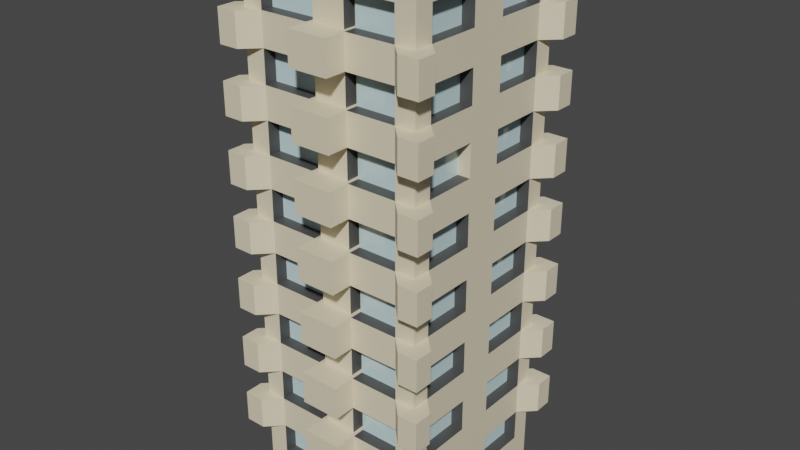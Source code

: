 # Source: edifico4blend.blend  (saved by Blender 3.3.6; exported with 4.5.12 LTS)
import bpy
from mathutils import Matrix  # noqa: F401  (used for matrix-valued properties, if any)

bpy.ops.wm.read_factory_settings(use_empty=True)
scene = bpy.context.scene
scene.name = 'Scene'

# ---- collections
col_collection = bpy.data.collections.new('Collection'); scene.collection.children.link(col_collection)

# ---- materials (node trees are filled in below, after node groups)
mat_edificio = bpy.data.materials.new('edificio')
mat_edificio.alpha_threshold = 0.0
mat_edificio.use_transparent_shadow = False
mat_edificio.roughness = 0.5
mat_edificio.line_color = (0.0, 0.0, 0.0, 1.0)
mat_ventanas = bpy.data.materials.new('ventanas')
mat_ventanas.use_transparent_shadow = False
mat_material = bpy.data.materials.new('Material')
mat_material.use_transparent_shadow = False

# ---- material node trees
mat_edificio.use_nodes = True; mat_edificio.node_tree.nodes.clear()
_N = mat_edificio.node_tree.nodes; _L = mat_edificio.node_tree.links
n0 = _N.new('ShaderNodeOutputMaterial'); n0.name = 'Material Output'; n0.location = (300, 300)
n1 = _N.new('ShaderNodeBsdfPrincipled'); n1.name = 'Principled BSDF'; n1.location = (10, 300)
n1.distribution = 'GGX'
n1.subsurface_method = 'RANDOM_WALK_SKIN'
n1.inputs[0].default_value = (0.8, 0.706, 0.5128, 1.0)
n1.inputs[3].default_value = 1.45
n1.inputs[27].default_value = (0.0, 0.0, 0.0, 1.0)
n1.inputs[28].default_value = 1.0
_L.new(n1.outputs[0], n0.inputs[0])
n0.is_active_output = True
mat_ventanas.use_nodes = True; mat_ventanas.node_tree.nodes.clear()
_N = mat_ventanas.node_tree.nodes; _L = mat_ventanas.node_tree.links
n0 = _N.new('ShaderNodeBsdfPrincipled'); n0.name = 'Principled BSDF'; n0.location = (10, 300)
n0.distribution = 'GGX'
n0.subsurface_method = 'RANDOM_WALK_SKIN'
n0.inputs[0].default_value = (0.5785, 0.7771, 0.8, 1.0)
n0.inputs[2].default_value = 0.0
n0.inputs[3].default_value = 1.45
n0.inputs[13].default_value = 0.7864
n0.inputs[24].default_value = 0.05
n0.inputs[27].default_value = (0.0, 0.0, 0.0, 1.0)
n0.inputs[28].default_value = 1.0
n1 = _N.new('ShaderNodeOutputMaterial'); n1.name = 'Material Output'; n1.location = (300, 300)
_L.new(n0.outputs[0], n1.inputs[0])
n1.is_active_output = True
mat_material.use_nodes = True; mat_material.node_tree.nodes.clear()
_N = mat_material.node_tree.nodes; _L = mat_material.node_tree.links
n0 = _N.new('ShaderNodeBsdfPrincipled'); n0.name = 'Principled BSDF'; n0.location = (10, 300)
n0.distribution = 'GGX'
n0.subsurface_method = 'RANDOM_WALK_SKIN'
n0.inputs[0].default_value = (0.06681, 0.06681, 0.06681, 1.0)
n0.inputs[3].default_value = 1.45
n0.inputs[27].default_value = (0.0, 0.0, 0.0, 1.0)
n0.inputs[28].default_value = 1.0
n1 = _N.new('ShaderNodeOutputMaterial'); n1.name = 'Material Output'; n1.location = (300, 300)
_L.new(n0.outputs[0], n1.inputs[0])
n1.is_active_output = True

# ---- world
world_world = bpy.data.worlds.new('World'); scene.world = world_world
world_world.use_nodes = True; world_world.node_tree.nodes.clear()
_N = world_world.node_tree.nodes; _L = world_world.node_tree.links
n0 = _N.new('ShaderNodeOutputWorld'); n0.name = 'World Output'; n0.location = (300, 300)
n1 = _N.new('ShaderNodeBackground'); n1.name = 'Background'; n1.location = (10, 300)
n1.inputs[0].default_value = (0.05088, 0.05088, 0.05088, 1.0)
_L.new(n1.outputs[0], n0.inputs[0])
n0.is_active_output = True
world_world.color = (0.05088, 0.05088, 0.05088)
world_world.use_sun_shadow = False
world_world.sun_shadow_jitter_overblur = 0.0

# ---- meshes
me_cube = bpy.data.meshes.new('Cube')
me_cube.from_pydata([(1.0, 1.0, 2.0), (1.0, 1.0, 0.0), (0.0, 1.0, 0.0), (0.0, 1.0, 2.0), (1.0, 0.0, 2.0), (1.0, 0.0, 0.0), (0.0, 0.0, 0.0), (0.0, 0.0, 2.0), (0.7768, 1.0, 2.0), (0.7768, 1.0, 0.0), (0.75, 0.0, 2.0), (0.75, 0.0, 0.0), (0.2232, 1.0, 0.0), (0.2377, 0.0, 0.0), (0.2232, 1.0, 2.0), (0.2377, 0.0, 2.0), (1.0, 0.2077, 0.0), (1.0, 0.2077, 2.0), (0.0, 0.2312, 0.0), (0.0, 0.2312, 2.0), (0.7562, 0.2312, 0.0), (0.7562, 0.2312, 2.0), (0.2344, 0.2312, 0.0), (0.2344, 0.2312, 2.0), (1.0, 0.7923, 0.0), (1.0, 0.7923, 2.0), (0.0, 0.7745, 0.0), (0.0, 0.7745, 2.0), (0.7719, 0.7745, 0.0), (0.7719, 0.7745, 2.0), (0.2259, 0.7745, 0.0), (0.2259, 0.7745, 2.0), (1.0, 1.0, 1.882), (1.0, 1.0, 1.765), (1.0, 1.0, 1.647), (1.0, 1.0, 1.529), (1.0, 1.0, 1.412), (1.0, 1.0, 1.294), (1.0, 1.0, 1.176), (1.0, 1.0, 1.059), (1.0, 1.0, 0.9412), (1.0, 1.0, 0.8235), (1.0, 1.0, 0.7059), (1.0, 1.0, 0.5882), (1.0, 1.0, 0.4706), (1.0, 1.0, 0.3529), (1.0, 1.0, 0.2353), (1.0, 1.0, 0.1176), (0.0, 1.0, 1.882), (0.0, 1.0, 1.765), (0.0, 1.0, 1.647), (0.0, 1.0, 1.529), (0.0, 1.0, 1.412), (0.0, 1.0, 1.294), (0.0, 1.0, 1.176), (0.0, 1.0, 1.059), (0.0, 1.0, 0.9412), (0.0, 1.0, 0.8235), (0.0, 1.0, 0.7059), (0.0, 1.0, 0.5882), (0.0, 1.0, 0.4706), (0.0, 1.0, 0.3529), (0.0, 1.0, 0.2353), (0.0, 1.0, 0.1176), (1.0, 0.0, 1.882), (1.0, 0.0, 1.765), (1.0, 0.0, 1.647), (1.0, 0.0, 1.529), (1.0, 0.0, 1.412), (1.0, 0.0, 1.294), (1.0, 0.0, 1.176), (1.0, 0.0, 1.059), (1.0, 0.0, 0.9412), (1.0, 0.0, 0.8235), (1.0, 0.0, 0.7059), (1.0, 0.0, 0.5882), (1.0, 0.0, 0.4706), (1.0, 0.0, 0.3529), (1.0, 0.0, 0.2353), (1.0, 0.0, 0.1176), (0.7768, 1.0, 1.882), (0.7768, 1.0, 1.765), (0.7768, 1.0, 1.647), (0.7768, 1.0, 1.529), (0.7768, 1.0, 1.412), (0.7768, 1.0, 1.294), (0.7768, 1.0, 1.176), (0.7768, 1.0, 1.059), (0.7768, 1.0, 0.9412), (0.7768, 1.0, 0.8235), (0.7768, 1.0, 0.7059), (0.7768, 1.0, 0.5882), (0.7768, 1.0, 0.4706), (0.7768, 1.0, 0.3529), (0.7768, 1.0, 0.2353), (0.7768, 1.0, 0.1176), (0.2232, 1.0, 1.882), (0.2232, 1.0, 1.765), (0.2232, 1.0, 1.647), (0.2232, 1.0, 1.529), (0.2232, 1.0, 1.412), (0.2232, 1.0, 1.294), (0.2232, 1.0, 1.176), (0.2232, 1.0, 1.059), (0.2232, 1.0, 0.9412), (0.2232, 1.0, 0.8235), (0.2232, 1.0, 0.7059), (0.2232, 1.0, 0.5882), (0.2232, 1.0, 0.4706), (0.2232, 1.0, 0.3529), (0.2232, 1.0, 0.2353), (0.2232, 1.0, 0.1176), (1.0, 0.2077, 1.882), (1.0, 0.2077, 1.765), (1.0, 0.2077, 1.647), (1.0, 0.2077, 1.529), (1.0, 0.2077, 1.412), (1.0, 0.2077, 1.294), (1.0, 0.2077, 1.176), (1.0, 0.2077, 1.059), (1.0, 0.2077, 0.9412), (1.0, 0.2077, 0.8235), (1.0, 0.2077, 0.7059), (1.0, 0.2077, 0.5882), (1.0, 0.2077, 0.4706), (1.0, 0.2077, 0.3529), (1.0, 0.2077, 0.2353), (1.0, 0.2077, 0.1176), (1.0, 0.7923, 1.882), (1.0, 0.7923, 1.765), (1.0, 0.7923, 1.647), (1.0, 0.7923, 1.529), (1.0, 0.7923, 1.412), (1.0, 0.7923, 1.294), (1.0, 0.7923, 1.176), (1.0, 0.7923, 1.059), (1.0, 0.7923, 0.9412), (1.0, 0.7923, 0.8235), (1.0, 0.7923, 0.7059), (1.0, 0.7923, 0.5882), (1.0, 0.7923, 0.4706), (1.0, 0.7923, 0.3529), (1.0, 0.7923, 0.2353), (1.0, 0.7923, 0.1176), (0.7768, 0.86, 1.882), (0.7768, 0.86, 1.765), (0.7768, 0.86, 1.647), (0.7768, 0.86, 1.529), (0.7768, 0.86, 1.412), (0.7768, 0.86, 1.294), (0.7768, 0.86, 1.176), (0.7768, 0.86, 1.059), (0.7768, 0.86, 0.9412), (0.7768, 0.86, 0.8235), (0.7768, 0.86, 0.7059), (0.7768, 0.86, 0.5882), (0.7768, 0.86, 0.4706), (0.7768, 0.86, 0.3529), (0.7768, 0.86, 0.2353), (0.7768, 0.86, 0.1176), (0.2232, 0.86, 1.882), (0.2232, 0.86, 1.765), (0.2232, 0.86, 1.647), (0.2232, 0.86, 1.529), (0.2232, 0.86, 1.412), (0.2232, 0.86, 1.294), (0.2232, 0.86, 1.176), (0.2232, 0.86, 1.059), (0.2232, 0.86, 0.9412), (0.2232, 0.86, 0.8235), (0.2232, 0.86, 0.7059), (0.2232, 0.86, 0.5882), (0.2232, 0.86, 0.4706), (0.2232, 0.86, 0.3529), (0.2232, 0.86, 0.2353), (0.2232, 0.86, 0.1176), (0.86, 0.2077, 1.882), (0.86, 0.2077, 1.765), (0.86, 0.2077, 1.647), (0.86, 0.2077, 1.529), (0.86, 0.2077, 1.412), (0.86, 0.2077, 1.294), (0.86, 0.2077, 1.176), (0.86, 0.2077, 1.059), (0.86, 0.2077, 0.9412), (0.86, 0.2077, 0.8235), (0.86, 0.2077, 0.7059), (0.86, 0.2077, 0.5882), (0.86, 0.2077, 0.4706), (0.86, 0.2077, 0.3529), (0.86, 0.2077, 0.2353), (0.86, 0.2077, 0.1176), (0.86, 0.7923, 1.882), (0.86, 0.7923, 1.765), (0.86, 0.7923, 1.647), (0.86, 0.7923, 1.529), (0.86, 0.7923, 1.412), (0.86, 0.7923, 1.294), (0.86, 0.7923, 1.176), (0.86, 0.7923, 1.059), (0.86, 0.7923, 0.9412), (0.86, 0.7923, 0.8235), (0.86, 0.7923, 0.7059), (0.86, 0.7923, 0.5882), (0.86, 0.7923, 0.4706), (0.86, 0.7923, 0.3529), (0.86, 0.7923, 0.2353), (0.86, 0.7923, 0.1176), (1.17, 1.17, 1.765), (1.17, 1.17, 1.647), (1.17, 1.17, 1.529), (1.17, 1.17, 1.412), (1.17, 1.17, 1.294), (1.17, 1.17, 1.176), (1.17, 1.17, 1.059), (1.17, 1.17, 0.9412), (1.17, 1.17, 0.8235), (1.17, 1.17, 0.7059), (1.17, 1.17, 0.5882), (1.17, 1.17, 0.4706), (1.17, 1.17, 0.3529), (1.17, 1.17, 0.2353), (0.9465, 1.17, 1.765), (0.9465, 1.17, 1.647), (0.9465, 1.17, 1.529), (0.9465, 1.17, 1.412), (0.9465, 1.17, 1.294), (0.9465, 1.17, 1.176), (0.9465, 1.17, 1.059), (0.9465, 1.17, 0.9412), (0.9465, 1.17, 0.8235), (0.9465, 1.17, 0.7059), (0.9465, 1.17, 0.5882), (0.9465, 1.17, 0.4706), (0.9465, 1.17, 0.3529), (0.9465, 1.17, 0.2353), (1.17, 0.962, 1.765), (1.17, 0.962, 1.647), (1.17, 0.962, 1.529), (1.17, 0.962, 1.412), (1.17, 0.962, 1.294), (1.17, 0.962, 1.176), (1.17, 0.962, 1.059), (1.17, 0.962, 0.9412), (1.17, 0.962, 0.8235), (1.17, 0.962, 0.7059), (1.17, 0.962, 0.5882), (1.17, 0.962, 0.4706), (1.17, 0.962, 0.3529), (1.17, 0.962, 0.2353), (0.0, 1.24, 1.765), (0.0, 1.24, 1.647), (0.0, 1.24, 1.529), (0.0, 1.24, 1.412), (0.0, 1.24, 1.294), (0.0, 1.24, 1.176), (0.0, 1.24, 1.059), (0.0, 1.24, 0.9412), (0.0, 1.24, 0.8235), (0.0, 1.24, 0.7059), (0.0, 1.24, 0.5882), (0.0, 1.24, 0.4706), (0.0, 1.24, 0.3529), (0.0, 1.24, 0.2353), (0.2232, 1.24, 1.765), (0.2232, 1.24, 1.647), (0.2232, 1.24, 1.529), (0.2232, 1.24, 1.412), (0.2232, 1.24, 1.294), (0.2232, 1.24, 1.176), (0.2232, 1.24, 1.059), (0.2232, 1.24, 0.9412), (0.2232, 1.24, 0.8235), (0.2232, 1.24, 0.7059), (0.2232, 1.24, 0.5882), (0.2232, 1.24, 0.4706), (0.2232, 1.24, 0.3529), (0.2232, 1.24, 0.2353), (0.0, 0.9576, 1.882), (0.0, 0.9576, 1.765), (0.0, 0.9576, 1.647), (0.0, 0.9576, 1.529), (0.0, 0.9576, 1.412), (0.0, 0.9576, 1.294), (0.0, 0.9576, 1.176), (0.0, 0.9576, 1.059), (0.0, 0.9576, 0.9412), (0.0, 0.9576, 0.8235), (0.0, 0.9576, 0.7059), (0.0, 0.9576, 0.5882), (0.0, 0.9576, 0.4706), (0.0, 0.9576, 0.3529), (0.1808, 0.9576, 1.882), (0.1808, 0.9576, 1.765), (0.1808, 0.9576, 1.647), (0.1808, 0.9576, 1.529), (0.1808, 0.9576, 1.412), (0.1808, 0.9576, 1.294), (0.1808, 0.9576, 1.176), (0.1808, 0.9576, 1.059), (0.1808, 0.9576, 0.9412), (0.1808, 0.9576, 0.8235), (0.1808, 0.9576, 0.7059), (0.1808, 0.9576, 0.5882), (0.1808, 0.9576, 0.4706), (0.1808, 0.9576, 0.3529), (0.1808, 0.8176, 1.882), (0.1808, 0.8176, 1.765), (0.1808, 0.8176, 1.647), (0.1808, 0.8176, 1.529), (0.1808, 0.8176, 1.412), (0.1808, 0.8176, 1.294), (0.1808, 0.8176, 1.176), (0.1808, 0.8176, 1.059), (0.1808, 0.8176, 0.9412), (0.1808, 0.8176, 0.8235), (0.1808, 0.8176, 0.7059), (0.1808, 0.8176, 0.5882), (0.1808, 0.8176, 0.4706), (0.1808, 0.8176, 0.3529)], [], [(80, 8, 0, 32), (23, 19, 7, 15), (112, 17, 4, 64), (20, 16, 5, 11), (22, 20, 11, 13), (17, 21, 10, 4), (96, 14, 8, 80), (48, 3, 14, 96), (18, 22, 13, 6), (21, 23, 15, 10), (29, 31, 23, 21), (26, 30, 22, 18), (25, 29, 21, 17), (30, 28, 20, 22), (28, 24, 16, 20), (128, 25, 17, 112), (31, 27, 19, 23), (14, 3, 27, 31), (32, 0, 25, 128), (9, 1, 24, 28), (12, 9, 28, 30), (0, 8, 29, 25), (2, 12, 30, 26), (8, 14, 31, 29), (1, 47, 143, 24), (47, 46, 142, 143), (45, 141, 248, 220), (45, 44, 140, 141), (92, 91, 232, 233), (43, 42, 138, 139), (93, 45, 220, 234), (41, 40, 136, 137), (131, 132, 239, 238), (39, 38, 134, 135), (142, 46, 221, 249), (37, 36, 132, 133), (33, 129, 236, 208), (35, 34, 130, 131), (46, 94, 235, 221), (33, 32, 128, 129), (24, 143, 127, 16), (115, 131, 195, 179), (142, 141, 125, 126), (131, 130, 194, 195), (140, 139, 123, 124), (132, 116, 180, 196), (138, 137, 121, 122), (116, 117, 181, 180), (136, 135, 119, 120), (117, 133, 197, 181), (134, 133, 117, 118), (143, 142, 206, 207), (132, 131, 115, 116), (129, 128, 192, 193), (130, 129, 113, 114), (134, 118, 182, 198), (2, 63, 111, 12), (63, 62, 110, 111), (105, 106, 273, 272), (169, 105, 301, 315), (53, 101, 268, 254), (101, 53, 283, 297), (102, 54, 255, 269), (170, 171, 317, 316), (103, 104, 271, 270), (173, 109, 305, 319), (55, 103, 270, 256), (106, 170, 316, 302), (104, 56, 257, 271), (54, 102, 298, 284), (101, 102, 269, 268), (168, 169, 315, 314), (12, 111, 95, 9), (104, 88, 152, 168), (110, 109, 93, 94), (108, 172, 318, 304), (108, 107, 91, 92), (90, 91, 155, 154), (106, 105, 89, 90), (89, 105, 169, 153), (104, 103, 87, 88), (106, 90, 154, 170), (102, 101, 85, 86), (103, 55, 285, 299), (100, 99, 83, 84), (88, 89, 153, 152), (98, 97, 81, 82), (91, 107, 171, 155), (16, 127, 79, 5), (127, 126, 78, 79), (126, 125, 77, 78), (125, 124, 76, 77), (124, 123, 75, 76), (123, 122, 74, 75), (122, 121, 73, 74), (121, 120, 72, 73), (120, 119, 71, 72), (119, 118, 70, 71), (118, 117, 69, 70), (117, 116, 68, 69), (116, 115, 67, 68), (115, 114, 66, 67), (114, 113, 65, 66), (113, 112, 64, 65), (9, 95, 47, 1), (95, 94, 46, 47), (81, 33, 208, 222), (93, 92, 44, 45), (90, 89, 230, 231), (91, 90, 42, 43), (130, 34, 209, 237), (89, 88, 40, 41), (129, 130, 237, 236), (87, 86, 38, 39), (34, 82, 223, 209), (85, 84, 36, 37), (35, 131, 238, 210), (83, 82, 34, 35), (83, 35, 210, 224), (81, 80, 32, 33), (175, 174, 158, 159), (173, 172, 156, 157), (171, 170, 154, 155), (169, 168, 152, 153), (167, 166, 150, 151), (165, 164, 148, 149), (163, 162, 146, 147), (161, 160, 144, 145), (87, 103, 167, 151), (92, 93, 157, 156), (166, 167, 313, 312), (102, 86, 150, 166), (80, 81, 145, 144), (85, 101, 165, 149), (94, 95, 159, 158), (167, 103, 299, 313), (100, 84, 148, 164), (82, 83, 147, 146), (83, 99, 163, 147), (56, 104, 300, 286), (111, 110, 174, 175), (98, 82, 146, 162), (95, 111, 175, 159), (84, 85, 149, 148), (81, 97, 161, 145), (164, 165, 311, 310), (110, 94, 158, 174), (96, 80, 144, 160), (93, 109, 173, 157), (86, 87, 151, 150), (98, 162, 308, 294), (108, 92, 156, 172), (207, 206, 190, 191), (205, 204, 188, 189), (203, 202, 186, 187), (201, 200, 184, 185), (199, 198, 182, 183), (197, 196, 180, 181), (195, 194, 178, 179), (193, 192, 176, 177), (118, 119, 183, 182), (130, 114, 178, 194), (133, 132, 196, 197), (127, 143, 207, 191), (113, 129, 193, 177), (142, 126, 190, 206), (120, 121, 185, 184), (128, 112, 176, 192), (135, 134, 198, 199), (125, 141, 205, 189), (140, 124, 188, 204), (122, 123, 187, 186), (137, 136, 200, 201), (123, 139, 203, 187), (138, 122, 186, 202), (124, 125, 189, 188), (139, 138, 202, 203), (121, 137, 201, 185), (112, 113, 177, 176), (136, 120, 184, 200), (126, 127, 191, 190), (141, 140, 204, 205), (119, 135, 199, 183), (114, 115, 179, 178), (221, 220, 248, 249), (219, 218, 246, 247), (217, 216, 244, 245), (215, 214, 242, 243), (213, 212, 240, 241), (211, 210, 238, 239), (209, 208, 236, 237), (235, 234, 220, 221), (233, 232, 218, 219), (231, 230, 216, 217), (229, 228, 214, 215), (227, 226, 212, 213), (225, 224, 210, 211), (223, 222, 208, 209), (44, 92, 233, 219), (140, 44, 219, 247), (133, 134, 241, 240), (91, 43, 218, 232), (94, 93, 234, 235), (43, 139, 246, 218), (42, 90, 231, 217), (138, 42, 217, 245), (82, 81, 222, 223), (135, 136, 243, 242), (89, 41, 216, 230), (41, 137, 244, 216), (40, 88, 229, 215), (136, 40, 215, 243), (84, 83, 224, 225), (137, 138, 245, 244), (87, 39, 214, 228), (39, 135, 242, 214), (38, 86, 227, 213), (134, 38, 213, 241), (86, 85, 226, 227), (139, 140, 247, 246), (85, 37, 212, 226), (37, 133, 240, 212), (36, 84, 225, 211), (132, 36, 211, 239), (88, 87, 228, 229), (141, 142, 249, 248), (263, 262, 276, 277), (261, 260, 274, 275), (259, 258, 272, 273), (257, 256, 270, 271), (255, 254, 268, 269), (253, 252, 266, 267), (251, 250, 264, 265), (100, 52, 253, 267), (51, 99, 266, 252), (107, 108, 275, 274), (98, 50, 251, 265), (49, 97, 264, 250), (110, 62, 263, 277), (109, 110, 277, 276), (61, 109, 276, 262), (97, 98, 265, 264), (108, 60, 261, 275), (59, 107, 274, 260), (99, 100, 267, 266), (106, 58, 259, 273), (57, 105, 272, 258), (291, 290, 304, 305), (289, 288, 302, 303), (287, 286, 300, 301), (285, 284, 298, 299), (283, 282, 296, 297), (281, 280, 294, 295), (279, 278, 292, 293), (301, 300, 314, 315), (299, 298, 312, 313), (303, 302, 316, 317), (305, 304, 318, 319), (293, 292, 306, 307), (295, 294, 308, 309), (297, 296, 310, 311), (172, 173, 319, 318), (52, 100, 296, 282), (104, 168, 314, 300), (100, 164, 310, 296), (99, 51, 281, 295), (50, 98, 294, 280), (97, 49, 279, 293), (163, 99, 295, 309), (48, 96, 292, 278), (109, 61, 291, 305), (171, 107, 303, 317), (96, 160, 306, 292), (60, 108, 304, 290), (161, 97, 293, 307), (107, 59, 289, 303), (165, 101, 297, 311), (160, 161, 307, 306), (58, 106, 302, 288), (162, 163, 309, 308), (105, 57, 287, 301), (102, 166, 312, 298)])
me_cube.polygons.foreach_set('material_index', [0, 0, 0, 0, 0, 0, 0, 0, 0, 0, 0, 0, 0, 0, 0, 0, 0, 0, 0, 0, 0, 0, 0, 0, 0, 0, 0, 0, 0, 0, 0, 0, 0, 0, 0, 0, 0, 0, 0, 0, 0, 2, 0, 2, 0, 2, 0, 0, 0, 2, 0, 2, 0, 2, 0, 2, 0, 0, 0, 0, 0, 0, 0, 0, 0, 0, 0, 0, 0, 0, 0, 0, 0, 2, 0, 0, 0, 2, 0, 2, 0, 2, 0, 0, 0, 2, 0, 2, 0, 0, 0, 0, 0, 0, 0, 0, 0, 0, 0, 0, 0, 0, 0, 0, 0, 0, 0, 0, 0, 0, 0, 0, 0, 0, 0, 0, 0, 0, 0, 0, 1, 1, 1, 1, 1, 1, 1, 1, 2, 2, 0, 2, 2, 2, 2, 0, 2, 2, 2, 0, 2, 2, 2, 2, 2, 0, 2, 2, 2, 2, 0, 2, 1, 1, 1, 1, 1, 1, 1, 1, 2, 2, 2, 2, 2, 2, 2, 2, 2, 2, 2, 2, 2, 2, 2, 2, 2, 2, 2, 2, 2, 2, 2, 2, 0, 0, 0, 0, 0, 0, 0, 0, 0, 0, 0, 0, 0, 0, 0, 0, 0, 0, 0, 0, 0, 0, 0, 0, 0, 0, 0, 0, 0, 0, 0, 0, 0, 0, 0, 0, 0, 0, 0, 0, 0, 0, 0, 0, 0, 0, 0, 0, 0, 0, 0, 0, 0, 0, 0, 0, 0, 0, 0, 0, 0, 0, 0, 0, 0, 0, 0, 0, 0, 0, 2, 2, 2, 2, 2, 2, 2, 0, 0, 0, 0, 0, 0, 0, 0, 0, 0, 0, 0, 0, 0, 0, 0, 0, 0, 0, 0, 0])
_uv = me_cube.uv_layers.new(name='UVMap')
_uv.uv.foreach_set('vector', [0.6103, 0.4688, 0.625, 0.4688, 0.625, 0.5, 0.6103, 0.5, 0.7254, 0.5961, 0.75, 0.5961, 0.75, 0.625, 0.7254, 0.625, 0.6103, 0.5961, 0.625, 0.5961, 0.625, 0.625, 0.6103, 0.625, 0.3438, 0.5961, 0.375, 0.5961, 0.375, 0.625, 0.3438, 0.625, 0.2746, 0.5961, 0.3438, 0.5961, 0.3438, 0.625, 0.2746, 0.625, 0.625, 0.5961, 0.6562, 0.5961, 0.6562, 0.625, 0.625, 0.625, 0.6103, 0.3996, 0.625, 0.3996, 0.625, 0.4688, 0.6103, 0.4688, 0.6103, 0.375, 0.625, 0.375, 0.625, 0.3996, 0.6103, 0.3996, 0.25, 0.5961, 0.2746, 0.5961, 0.2746, 0.625, 0.25, 0.625, 0.6562, 0.5961, 0.7254, 0.5961, 0.7254, 0.625, 0.6562, 0.625, 0.6562, 0.523, 0.7254, 0.523, 0.7254, 0.5961, 0.6562, 0.5961, 0.25, 0.523, 0.2746, 0.523, 0.2746, 0.5961, 0.25, 0.5961, 0.625, 0.523, 0.6562, 0.523, 0.6562, 0.5961, 0.625, 0.5961, 0.2746, 0.523, 0.3438, 0.523, 0.3438, 0.5961, 0.2746, 0.5961, 0.3438, 0.523, 0.375, 0.523, 0.375, 0.5961, 0.3438, 0.5961, 0.6103, 0.523, 0.625, 0.523, 0.625, 0.5961, 0.6103, 0.5961, 0.7254, 0.523, 0.75, 0.523, 0.75, 0.5961, 0.7254, 0.5961, 0.7254, 0.5, 0.75, 0.5, 0.75, 0.523, 0.7254, 0.523, 0.6103, 0.5, 0.625, 0.5, 0.625, 0.523, 0.6103, 0.523, 0.3438, 0.5, 0.375, 0.5, 0.375, 0.523, 0.3438, 0.523, 0.2746, 0.5, 0.3438, 0.5, 0.3438, 0.523, 0.2746, 0.523, 0.625, 0.5, 0.6562, 0.5, 0.6562, 0.523, 0.625, 0.523, 0.25, 0.5, 0.2746, 0.5, 0.2746, 0.523, 0.25, 0.523, 0.6562, 0.5, 0.7254, 0.5, 0.7254, 0.523, 0.6562, 0.523, 0.375, 0.5, 0.3897, 0.5, 0.3897, 0.523, 0.375, 0.523, 0.3897, 0.5, 0.4044, 0.5, 0.4044, 0.523, 0.3897, 0.523, 0.4191, 0.5, 0.4191, 0.523, 0.4191, 0.523, 0.4191, 0.5, 0.4191, 0.5, 0.4338, 0.5, 0.4338, 0.523, 0.4191, 0.523, 0.4338, 0.4688, 0.4485, 0.4688, 0.4485, 0.4688, 0.4338, 0.4688, 0.4485, 0.5, 0.4632, 0.5, 0.4632, 0.523, 0.4485, 0.523, 0.4191, 0.4688, 0.4191, 0.5, 0.4191, 0.5, 0.4191, 0.4688, 0.4779, 0.5, 0.4926, 0.5, 0.4926, 0.523, 0.4779, 0.523, 0.5662, 0.523, 0.5515, 0.523, 0.5515, 0.523, 0.5662, 0.523, 0.5074, 0.5, 0.5221, 0.5, 0.5221, 0.523, 0.5074, 0.523, 0.4044, 0.523, 0.4044, 0.5, 0.4044, 0.5, 0.4044, 0.523, 0.5368, 0.5, 0.5515, 0.5, 0.5515, 0.523, 0.5368, 0.523, 0.5956, 0.5, 0.5956, 0.523, 0.5956, 0.523, 0.5956, 0.5, 0.5662, 0.5, 0.5809, 0.5, 0.5809, 0.523, 0.5662, 0.523, 0.4044, 0.5, 0.4044, 0.4687, 0.4044, 0.4687, 0.4044, 0.5, 0.5956, 0.5, 0.6103, 0.5, 0.6103, 0.523, 0.5956, 0.523, 0.375, 0.523, 0.3897, 0.523, 0.3897, 0.5961, 0.375, 0.5961, 0.5662, 0.5961, 0.5662, 0.523, 0.5662, 0.523, 0.5662, 0.5961, 0.4044, 0.523, 0.4191, 0.523, 0.4191, 0.5961, 0.4044, 0.5961, 0.5662, 0.523, 0.5809, 0.523, 0.5809, 0.523, 0.5662, 0.523, 0.4338, 0.523, 0.4485, 0.523, 0.4485, 0.5961, 0.4338, 0.5961, 0.5515, 0.523, 0.5515, 0.5961, 0.5515, 0.5961, 0.5515, 0.523, 0.4632, 0.523, 0.4779, 0.523, 0.4779, 0.5961, 0.4632, 0.5961, 0.5515, 0.5961, 0.5368, 0.5961, 0.5368, 0.5961, 0.5515, 0.5961, 0.4926, 0.523, 0.5074, 0.523, 0.5074, 0.5961, 0.4926, 0.5961, 0.5368, 0.5961, 0.5368, 0.523, 0.5368, 0.523, 0.5368, 0.5961, 0.5221, 0.523, 0.5368, 0.523, 0.5368, 0.5961, 0.5221, 0.5961, 0.3897, 0.523, 0.4044, 0.523, 0.4044, 0.523, 0.3897, 0.523, 0.5515, 0.523, 0.5662, 0.523, 0.5662, 0.5961, 0.5515, 0.5961, 0.5956, 0.523, 0.6103, 0.523, 0.6103, 0.523, 0.5956, 0.523, 0.5809, 0.523, 0.5956, 0.523, 0.5956, 0.5961, 0.5809, 0.5961, 0.5221, 0.523, 0.5221, 0.5961, 0.5221, 0.5961, 0.5221, 0.523, 0.375, 0.375, 0.3897, 0.375, 0.3897, 0.3996, 0.375, 0.3996, 0.3897, 0.375, 0.4044, 0.375, 0.4044, 0.3996, 0.3897, 0.3996, 0.4779, 0.3996, 0.4632, 0.3996, 0.4632, 0.3996, 0.4779, 0.3996, 0.4779, 0.3996, 0.4779, 0.3996, 0.4779, 0.3996, 0.4779, 0.3996, 0.5368, 0.375, 0.5368, 0.3996, 0.5368, 0.3996, 0.5368, 0.375, 0.5368, 0.3996, 0.5368, 0.375, 0.5368, 0.375, 0.5368, 0.3996, 0.5221, 0.3996, 0.5221, 0.375, 0.5221, 0.375, 0.5221, 0.3996, 0.4632, 0.3996, 0.4485, 0.3996, 0.4485, 0.3996, 0.4632, 0.3996, 0.5074, 0.3996, 0.4926, 0.3996, 0.4926, 0.3996, 0.5074, 0.3996, 0.4191, 0.3996, 0.4191, 0.3996, 0.4191, 0.3996, 0.4191, 0.3996, 0.5074, 0.375, 0.5074, 0.3996, 0.5074, 0.3996, 0.5074, 0.375, 0.4632, 0.3996, 0.4632, 0.3996, 0.4632, 0.3996, 0.4632, 0.3996, 0.4926, 0.3996, 0.4926, 0.375, 0.4926, 0.375, 0.4926, 0.3996, 0.5221, 0.375, 0.5221, 0.3996, 0.5221, 0.3996, 0.5221, 0.375, 0.5368, 0.3996, 0.5221, 0.3996, 0.5221, 0.3996, 0.5368, 0.3996, 0.4926, 0.3996, 0.4779, 0.3996, 0.4779, 0.3996, 0.4926, 0.3996, 0.375, 0.3996, 0.3897, 0.3996, 0.3897, 0.4688, 0.375, 0.4688, 0.4926, 0.3996, 0.4926, 0.4687, 0.4926, 0.4687, 0.4926, 0.3996, 0.4044, 0.3996, 0.4191, 0.3996, 0.4191, 0.4688, 0.4044, 0.4687, 0.4338, 0.3996, 0.4338, 0.3996, 0.4338, 0.3996, 0.4338, 0.3996, 0.4338, 0.3996, 0.4485, 0.3996, 0.4485, 0.4688, 0.4338, 0.4688, 0.4632, 0.4688, 0.4485, 0.4688, 0.4485, 0.4688, 0.4632, 0.4688, 0.4632, 0.3996, 0.4779, 0.3996, 0.4779, 0.4687, 0.4632, 0.4688, 0.4779, 0.4687, 0.4779, 0.3996, 0.4779, 0.3996, 0.4779, 0.4687, 0.4926, 0.3996, 0.5074, 0.3996, 0.5074, 0.4687, 0.4926, 0.4687, 0.4632, 0.3996, 0.4632, 0.4688, 0.4632, 0.4688, 0.4632, 0.3996, 0.5221, 0.3996, 0.5368, 0.3996, 0.5368, 0.4687, 0.5221, 0.4687, 0.5074, 0.3996, 0.5074, 0.375, 0.5074, 0.375, 0.5074, 0.3996, 0.5515, 0.3996, 0.5662, 0.3996, 0.5662, 0.4687, 0.5515, 0.4687, 0.4926, 0.4687, 0.4779, 0.4687, 0.4779, 0.4687, 0.4926, 0.4687, 0.5809, 0.3996, 0.5956, 0.3996, 0.5956, 0.4688, 0.5809, 0.4688, 0.4485, 0.4688, 0.4485, 0.3996, 0.4485, 0.3996, 0.4485, 0.4688, 0.375, 0.5961, 0.3897, 0.5961, 0.3897, 0.625, 0.375, 0.625, 0.3897, 0.5961, 0.4044, 0.5961, 0.4044, 0.625, 0.3897, 0.625, 0.4044, 0.5961, 0.4191, 0.5961, 0.4191, 0.625, 0.4044, 0.625, 0.4191, 0.5961, 0.4338, 0.5961, 0.4338, 0.625, 0.4191, 0.625, 0.4338, 0.5961, 0.4485, 0.5961, 0.4485, 0.625, 0.4338, 0.625, 0.4485, 0.5961, 0.4632, 0.5961, 0.4632, 0.625, 0.4485, 0.625, 0.4632, 0.5961, 0.4779, 0.5961, 0.4779, 0.625, 0.4632, 0.625, 0.4779, 0.5961, 0.4926, 0.5961, 0.4926, 0.625, 0.4779, 0.625, 0.4926, 0.5961, 0.5074, 0.5961, 0.5074, 0.625, 0.4926, 0.625, 0.5074, 0.5961, 0.5221, 0.5961, 0.5221, 0.625, 0.5074, 0.625, 0.5221, 0.5961, 0.5368, 0.5961, 0.5368, 0.625, 0.5221, 0.625, 0.5368, 0.5961, 0.5515, 0.5961, 0.5515, 0.625, 0.5368, 0.625, 0.5515, 0.5961, 0.5662, 0.5961, 0.5662, 0.625, 0.5515, 0.625, 0.5662, 0.5961, 0.5809, 0.5961, 0.5809, 0.625, 0.5662, 0.625, 0.5809, 0.5961, 0.5956, 0.5961, 0.5956, 0.625, 0.5809, 0.625, 0.5956, 0.5961, 0.6103, 0.5961, 0.6103, 0.625, 0.5956, 0.625, 0.375, 0.4688, 0.3897, 0.4688, 0.3897, 0.5, 0.375, 0.5, 0.3897, 0.4688, 0.4044, 0.4687, 0.4044, 0.5, 0.3897, 0.5, 0.5956, 0.4688, 0.5956, 0.5, 0.5956, 0.5, 0.5956, 0.4688, 0.4191, 0.4688, 0.4338, 0.4688, 0.4338, 0.5, 0.4191, 0.5, 0.4632, 0.4688, 0.4779, 0.4687, 0.4779, 0.4687, 0.4632, 0.4688, 0.4485, 0.4688, 0.4632, 0.4688, 0.4632, 0.5, 0.4485, 0.5, 0.5809, 0.523, 0.5809, 0.5, 0.5809, 0.5, 0.5809, 0.523, 0.4779, 0.4687, 0.4926, 0.4687, 0.4926, 0.5, 0.4779, 0.5, 0.5956, 0.523, 0.5809, 0.523, 0.5809, 0.523, 0.5956, 0.523, 0.5074, 0.4687, 0.5221, 0.4687, 0.5221, 0.5, 0.5074, 0.5, 0.5809, 0.5, 0.5809, 0.4688, 0.5809, 0.4688, 0.5809, 0.5, 0.5368, 0.4687, 0.5515, 0.4687, 0.5515, 0.5, 0.5368, 0.5, 0.5662, 0.5, 0.5662, 0.523, 0.5662, 0.523, 0.5662, 0.5, 0.5662, 0.4687, 0.5809, 0.4688, 0.5809, 0.5, 0.5662, 0.5, 0.5662, 0.4687, 0.5662, 0.5, 0.5662, 0.5, 0.5662, 0.4687, 0.5956, 0.4688, 0.6103, 0.4688, 0.6103, 0.5, 0.5956, 0.5, 0.3897, 0.3996, 0.4044, 0.3996, 0.4044, 0.4687, 0.3897, 0.4688, 0.4191, 0.3996, 0.4338, 0.3996, 0.4338, 0.4688, 0.4191, 0.4688, 0.4485, 0.3996, 0.4632, 0.3996, 0.4632, 0.4688, 0.4485, 0.4688, 0.4779, 0.3996, 0.4926, 0.3996, 0.4926, 0.4687, 0.4779, 0.4687, 0.5074, 0.3996, 0.5221, 0.3996, 0.5221, 0.4687, 0.5074, 0.4687, 0.5368, 0.3996, 0.5515, 0.3996, 0.5515, 0.4687, 0.5368, 0.4687, 0.5662, 0.3996, 0.5809, 0.3996, 0.5809, 0.4688, 0.5662, 0.4687, 0.5956, 0.3996, 0.6103, 0.3996, 0.6103, 0.4688, 0.5956, 0.4688, 0.5074, 0.4687, 0.5074, 0.3996, 0.5074, 0.3996, 0.5074, 0.4687, 0.4338, 0.4688, 0.4191, 0.4688, 0.4191, 0.4688, 0.4338, 0.4688, 0.5221, 0.3996, 0.5074, 0.3996, 0.5074, 0.3996, 0.5221, 0.3996, 0.5221, 0.3996, 0.5221, 0.4687, 0.5221, 0.4687, 0.5221, 0.3996, 0.6103, 0.4688, 0.5956, 0.4688, 0.5956, 0.4688, 0.6103, 0.4688, 0.5368, 0.4687, 0.5368, 0.3996, 0.5368, 0.3996, 0.5368, 0.4687, 0.4044, 0.4687, 0.3897, 0.4688, 0.3897, 0.4688, 0.4044, 0.4687, 0.5074, 0.3996, 0.5074, 0.3996, 0.5074, 0.3996, 0.5074, 0.3996, 0.5515, 0.3996, 0.5515, 0.4687, 0.5515, 0.4687, 0.5515, 0.3996, 0.5809, 0.4688, 0.5662, 0.4687, 0.5662, 0.4687, 0.5809, 0.4688, 0.5662, 0.4687, 0.5662, 0.3996, 0.5662, 0.3996, 0.5662, 0.4687, 0.4926, 0.375, 0.4926, 0.3996, 0.4926, 0.3996, 0.4926, 0.375, 0.3897, 0.3996, 0.4044, 0.3996, 0.4044, 0.3996, 0.3897, 0.3996, 0.5809, 0.3996, 0.5809, 0.4688, 0.5809, 0.4688, 0.5809, 0.3996, 0.3897, 0.4688, 0.3897, 0.3996, 0.3897, 0.3996, 0.3897, 0.4688, 0.5515, 0.4687, 0.5368, 0.4687, 0.5368, 0.4687, 0.5515, 0.4687, 0.5956, 0.4688, 0.5956, 0.3996, 0.5956, 0.3996, 0.5956, 0.4688, 0.5515, 0.3996, 0.5368, 0.3996, 0.5368, 0.3996, 0.5515, 0.3996, 0.4044, 0.3996, 0.4044, 0.4687, 0.4044, 0.4687, 0.4044, 0.3996, 0.6103, 0.3996, 0.6103, 0.4688, 0.6103, 0.4688, 0.6103, 0.3996, 0.4191, 0.4688, 0.4191, 0.3996, 0.4191, 0.3996, 0.4191, 0.4688, 0.5221, 0.4687, 0.5074, 0.4687, 0.5074, 0.4687, 0.5221, 0.4687, 0.5809, 0.3996, 0.5809, 0.3996, 0.5809, 0.3996, 0.5809, 0.3996, 0.4338, 0.3996, 0.4338, 0.4688, 0.4338, 0.4688, 0.4338, 0.3996, 0.3897, 0.523, 0.4044, 0.523, 0.4044, 0.5961, 0.3897, 0.5961, 0.4191, 0.523, 0.4338, 0.523, 0.4338, 0.5961, 0.4191, 0.5961, 0.4485, 0.523, 0.4632, 0.523, 0.4632, 0.5961, 0.4485, 0.5961, 0.4779, 0.523, 0.4926, 0.523, 0.4926, 0.5961, 0.4779, 0.5961, 0.5074, 0.523, 0.5221, 0.523, 0.5221, 0.5961, 0.5074, 0.5961, 0.5368, 0.523, 0.5515, 0.523, 0.5515, 0.5961, 0.5368, 0.5961, 0.5662, 0.523, 0.5809, 0.523, 0.5809, 0.5961, 0.5662, 0.5961, 0.5956, 0.523, 0.6103, 0.523, 0.6103, 0.5961, 0.5956, 0.5961, 0.5221, 0.5961, 0.5074, 0.5961, 0.5074, 0.5961, 0.5221, 0.5961, 0.5809, 0.523, 0.5809, 0.5961, 0.5809, 0.5961, 0.5809, 0.523, 0.5368, 0.523, 0.5515, 0.523, 0.5515, 0.523, 0.5368, 0.523, 0.3897, 0.5961, 0.3897, 0.523, 0.3897, 0.523, 0.3897, 0.5961, 0.5956, 0.5961, 0.5956, 0.523, 0.5956, 0.523, 0.5956, 0.5961, 0.4044, 0.523, 0.4044, 0.5961, 0.4044, 0.5961, 0.4044, 0.523, 0.4926, 0.5961, 0.4779, 0.5961, 0.4779, 0.5961, 0.4926, 0.5961, 0.6103, 0.523, 0.6103, 0.5961, 0.6103, 0.5961, 0.6103, 0.523, 0.5074, 0.523, 0.5221, 0.523, 0.5221, 0.523, 0.5074, 0.523, 0.4191, 0.5961, 0.4191, 0.523, 0.4191, 0.523, 0.4191, 0.5961, 0.4338, 0.523, 0.4338, 0.5961, 0.4338, 0.5961, 0.4338, 0.523, 0.4632, 0.5961, 0.4485, 0.5961, 0.4485, 0.5961, 0.4632, 0.5961, 0.4779, 0.523, 0.4926, 0.523, 0.4926, 0.523, 0.4779, 0.523, 0.4485, 0.5961, 0.4485, 0.523, 0.4485, 0.523, 0.4485, 0.5961, 0.4632, 0.523, 0.4632, 0.5961, 0.4632, 0.5961, 0.4632, 0.523, 0.4338, 0.5961, 0.4191, 0.5961, 0.4191, 0.5961, 0.4338, 0.5961, 0.4485, 0.523, 0.4632, 0.523, 0.4632, 0.523, 0.4485, 0.523, 0.4779, 0.5961, 0.4779, 0.523, 0.4779, 0.523, 0.4779, 0.5961, 0.6103, 0.5961, 0.5956, 0.5961, 0.5956, 0.5961, 0.6103, 0.5961, 0.4926, 0.523, 0.4926, 0.5961, 0.4926, 0.5961, 0.4926, 0.523, 0.4044, 0.5961, 0.3897, 0.5961, 0.3897, 0.5961, 0.4044, 0.5961, 0.4191, 0.523, 0.4338, 0.523, 0.4338, 0.523, 0.4191, 0.523, 0.5074, 0.5961, 0.5074, 0.523, 0.5074, 0.523, 0.5074, 0.5961, 0.5809, 0.5961, 0.5662, 0.5961, 0.5662, 0.5961, 0.5809, 0.5961, 0.4044, 0.5, 0.4191, 0.5, 0.4191, 0.523, 0.4044, 0.523, 0.4338, 0.5, 0.4485, 0.5, 0.4485, 0.523, 0.4338, 0.523, 0.4632, 0.5, 0.4779, 0.5, 0.4779, 0.523, 0.4632, 0.523, 0.4926, 0.5, 0.5074, 0.5, 0.5074, 0.523, 0.4926, 0.523, 0.5221, 0.5, 0.5368, 0.5, 0.5368, 0.523, 0.5221, 0.523, 0.5515, 0.5, 0.5662, 0.5, 0.5662, 0.523, 0.5515, 0.523, 0.5809, 0.5, 0.5956, 0.5, 0.5956, 0.523, 0.5809, 0.523, 0.4044, 0.4687, 0.4191, 0.4688, 0.4191, 0.5, 0.4044, 0.5, 0.4338, 0.4688, 0.4485, 0.4688, 0.4485, 0.5, 0.4338, 0.5, 0.4632, 0.4688, 0.4779, 0.4687, 0.4779, 0.5, 0.4632, 0.5, 0.4926, 0.4687, 0.5074, 0.4687, 0.5074, 0.5, 0.4926, 0.5, 0.5221, 0.4687, 0.5368, 0.4687, 0.5368, 0.5, 0.5221, 0.5, 0.5515, 0.4687, 0.5662, 0.4687, 0.5662, 0.5, 0.5515, 0.5, 0.5809, 0.4688, 0.5956, 0.4688, 0.5956, 0.5, 0.5809, 0.5, 0.4338, 0.5, 0.4338, 0.4688, 0.4338, 0.4688, 0.4338, 0.5, 0.4338, 0.523, 0.4338, 0.5, 0.4338, 0.5, 0.4338, 0.523, 0.5368, 0.523, 0.5221, 0.523, 0.5221, 0.523, 0.5368, 0.523, 0.4485, 0.4688, 0.4485, 0.5, 0.4485, 0.5, 0.4485, 0.4688, 0.4044, 0.4687, 0.4191, 0.4688, 0.4191, 0.4688, 0.4044, 0.4687, 0.4485, 0.5, 0.4485, 0.523, 0.4485, 0.523, 0.4485, 0.5, 0.4632, 0.5, 0.4632, 0.4688, 0.4632, 0.4688, 0.4632, 0.5, 0.4632, 0.523, 0.4632, 0.5, 0.4632, 0.5, 0.4632, 0.523, 0.5809, 0.4688, 0.5956, 0.4688, 0.5956, 0.4688, 0.5809, 0.4688, 0.5074, 0.523, 0.4926, 0.523, 0.4926, 0.523, 0.5074, 0.523, 0.4779, 0.4687, 0.4779, 0.5, 0.4779, 0.5, 0.4779, 0.4687, 0.4779, 0.5, 0.4779, 0.523, 0.4779, 0.523, 0.4779, 0.5, 0.4926, 0.5, 0.4926, 0.4687, 0.4926, 0.4687, 0.4926, 0.5, 0.4926, 0.523, 0.4926, 0.5, 0.4926, 0.5, 0.4926, 0.523, 0.5515, 0.4687, 0.5662, 0.4687, 0.5662, 0.4687, 0.5515, 0.4687, 0.4779, 0.523, 0.4632, 0.523, 0.4632, 0.523, 0.4779, 0.523, 0.5074, 0.4687, 0.5074, 0.5, 0.5074, 0.5, 0.5074, 0.4687, 0.5074, 0.5, 0.5074, 0.523, 0.5074, 0.523, 0.5074, 0.5, 0.5221, 0.5, 0.5221, 0.4687, 0.5221, 0.4687, 0.5221, 0.5, 0.5221, 0.523, 0.5221, 0.5, 0.5221, 0.5, 0.5221, 0.523, 0.5221, 0.4687, 0.5368, 0.4687, 0.5368, 0.4687, 0.5221, 0.4687, 0.4485, 0.523, 0.4338, 0.523, 0.4338, 0.523, 0.4485, 0.523, 0.5368, 0.4687, 0.5368, 0.5, 0.5368, 0.5, 0.5368, 0.4687, 0.5368, 0.5, 0.5368, 0.523, 0.5368, 0.523, 0.5368, 0.5, 0.5515, 0.5, 0.5515, 0.4687, 0.5515, 0.4687, 0.5515, 0.5, 0.5515, 0.523, 0.5515, 0.5, 0.5515, 0.5, 0.5515, 0.523, 0.4926, 0.4687, 0.5074, 0.4687, 0.5074, 0.4687, 0.4926, 0.4687, 0.4191, 0.523, 0.4044, 0.523, 0.4044, 0.523, 0.4191, 0.523, 0.4044, 0.375, 0.4191, 0.375, 0.4191, 0.3996, 0.4044, 0.3996, 0.4338, 0.375, 0.4485, 0.375, 0.4485, 0.3996, 0.4338, 0.3996, 0.4632, 0.375, 0.4779, 0.375, 0.4779, 0.3996, 0.4632, 0.3996, 0.4926, 0.375, 0.5074, 0.375, 0.5074, 0.3996, 0.4926, 0.3996, 0.5221, 0.375, 0.5368, 0.375, 0.5368, 0.3996, 0.5221, 0.3996, 0.5515, 0.375, 0.5662, 0.375, 0.5662, 0.3996, 0.5515, 0.3996, 0.5809, 0.375, 0.5956, 0.375, 0.5956, 0.3996, 0.5809, 0.3996, 0.5515, 0.3996, 0.5515, 0.375, 0.5515, 0.375, 0.5515, 0.3996, 0.5662, 0.375, 0.5662, 0.3996, 0.5662, 0.3996, 0.5662, 0.375, 0.4485, 0.3996, 0.4338, 0.3996, 0.4338, 0.3996, 0.4485, 0.3996, 0.5809, 0.3996, 0.5809, 0.375, 0.5809, 0.375, 0.5809, 0.3996, 0.5956, 0.375, 0.5956, 0.3996, 0.5956, 0.3996, 0.5956, 0.375, 0.4044, 0.3996, 0.4044, 0.375, 0.4044, 0.375, 0.4044, 0.3996, 0.4191, 0.3996, 0.4044, 0.3996, 0.4044, 0.3996, 0.4191, 0.3996, 0.4191, 0.375, 0.4191, 0.3996, 0.4191, 0.3996, 0.4191, 0.375, 0.5956, 0.3996, 0.5809, 0.3996, 0.5809, 0.3996, 0.5956, 0.3996, 0.4338, 0.3996, 0.4338, 0.375, 0.4338, 0.375, 0.4338, 0.3996, 0.4485, 0.375, 0.4485, 0.3996, 0.4485, 0.3996, 0.4485, 0.375, 0.5662, 0.3996, 0.5515, 0.3996, 0.5515, 0.3996, 0.5662, 0.3996, 0.4632, 0.3996, 0.4632, 0.375, 0.4632, 0.375, 0.4632, 0.3996, 0.4779, 0.375, 0.4779, 0.3996, 0.4779, 0.3996, 0.4779, 0.375, 0.4191, 0.375, 0.4338, 0.375, 0.4338, 0.3996, 0.4191, 0.3996, 0.4485, 0.375, 0.4632, 0.375, 0.4632, 0.3996, 0.4485, 0.3996, 0.4779, 0.375, 0.4926, 0.375, 0.4926, 0.3996, 0.4779, 0.3996, 0.5074, 0.375, 0.5221, 0.375, 0.5221, 0.3996, 0.5074, 0.3996, 0.5368, 0.375, 0.5515, 0.375, 0.5515, 0.3996, 0.5368, 0.3996, 0.5662, 0.375, 0.5809, 0.375, 0.5809, 0.3996, 0.5662, 0.3996, 0.5956, 0.375, 0.6103, 0.375, 0.6103, 0.3996, 0.5956, 0.3996, 0.4779, 0.3996, 0.4926, 0.3996, 0.4926, 0.3996, 0.4779, 0.3996, 0.5074, 0.3996, 0.5221, 0.3996, 0.5221, 0.3996, 0.5074, 0.3996, 0.4485, 0.3996, 0.4632, 0.3996, 0.4632, 0.3996, 0.4485, 0.3996, 0.4191, 0.3996, 0.4338, 0.3996, 0.4338, 0.3996, 0.4191, 0.3996, 0.5956, 0.3996, 0.6103, 0.3996, 0.6103, 0.3996, 0.5956, 0.3996, 0.5662, 0.3996, 0.5809, 0.3996, 0.5809, 0.3996, 0.5662, 0.3996, 0.5368, 0.3996, 0.5515, 0.3996, 0.5515, 0.3996, 0.5368, 0.3996, 0.4338, 0.3996, 0.4191, 0.3996, 0.4191, 0.3996, 0.4338, 0.3996, 0.5515, 0.375, 0.5515, 0.3996, 0.5515, 0.3996, 0.5515, 0.375, 0.4926, 0.3996, 0.4926, 0.3996, 0.4926, 0.3996, 0.4926, 0.3996, 0.5515, 0.3996, 0.5515, 0.3996, 0.5515, 0.3996, 0.5515, 0.3996, 0.5662, 0.3996, 0.5662, 0.375, 0.5662, 0.375, 0.5662, 0.3996, 0.5809, 0.375, 0.5809, 0.3996, 0.5809, 0.3996, 0.5809, 0.375, 0.5956, 0.3996, 0.5956, 0.375, 0.5956, 0.375, 0.5956, 0.3996, 0.5662, 0.3996, 0.5662, 0.3996, 0.5662, 0.3996, 0.5662, 0.3996, 0.6103, 0.375, 0.6103, 0.3996, 0.6103, 0.3996, 0.6103, 0.375, 0.4191, 0.3996, 0.4191, 0.375, 0.4191, 0.375, 0.4191, 0.3996, 0.4485, 0.3996, 0.4485, 0.3996, 0.4485, 0.3996, 0.4485, 0.3996, 0.6103, 0.3996, 0.6103, 0.3996, 0.6103, 0.3996, 0.6103, 0.3996, 0.4338, 0.375, 0.4338, 0.3996, 0.4338, 0.3996, 0.4338, 0.375, 0.5956, 0.3996, 0.5956, 0.3996, 0.5956, 0.3996, 0.5956, 0.3996, 0.4485, 0.3996, 0.4485, 0.375, 0.4485, 0.375, 0.4485, 0.3996, 0.5368, 0.3996, 0.5368, 0.3996, 0.5368, 0.3996, 0.5368, 0.3996, 0.6103, 0.3996, 0.5956, 0.3996, 0.5956, 0.3996, 0.6103, 0.3996, 0.4632, 0.375, 0.4632, 0.3996, 0.4632, 0.3996, 0.4632, 0.375, 0.5809, 0.3996, 0.5662, 0.3996, 0.5662, 0.3996, 0.5809, 0.3996, 0.4779, 0.3996, 0.4779, 0.375, 0.4779, 0.375, 0.4779, 0.3996, 0.5221, 0.3996, 0.5221, 0.3996, 0.5221, 0.3996, 0.5221, 0.3996])
me_cube.materials.append(mat_edificio)
me_cube.materials.append(mat_ventanas)
me_cube.materials.append(mat_material)
me_cube.use_mirror_vertex_groups = False
me_cube.update()

# ---- objects
ob_edificio = bpy.data.objects.new('edificio', me_cube)

# ---- transforms, parenting, visibility, modifiers, constraints
ob_edificio.location = (0.0, 0.0, 0.0)
ob_edificio.scale = (0.5, 0.5, 1.5)
ob_edificio.lock_rotations_4d = False
ob_edificio.empty_display_type = 'ARROWS'
ob_edificio.lineart.crease_threshold = 0.0
_m = ob_edificio.modifiers.new('Mirror', 'MIRROR')
_m.use_axis = (True, True, False)
_m.use_clip = True

# ---- collection membership
col_collection.objects.link(ob_edificio)

# ---- scene / render settings (as saved in the file)
scene.frame_start = 1; scene.frame_end = 250; scene.frame_set(1)
scene.render.engine = 'BLENDER_EEVEE_NEXT'
scene.cycles.sampling_pattern = 'TABULATED_SOBOL'
scene.cycles.use_light_tree = False
scene.view_settings.view_transform = 'Filmic'
bpy.context.view_layer.update()

# ---- added for rendering (the .blend has no active camera and no usable light): camera, sun
cam_auto = bpy.data.cameras.new('AutoCamera')
cam_auto.lens = 50.0
cam_auto.sensor_width = 36.0
cam_auto.clip_end = 1000.0
ob_auto_camera = bpy.data.objects.new('AutoCamera', cam_auto)
scene.collection.objects.link(ob_auto_camera)
ob_auto_camera.location = (3.19247, -3.83096, 4.05398)
ob_auto_camera.rotation_euler = (1.09748, -7.21219e-08, 0.694738)
scene.camera = ob_auto_camera
light_auto_sun = bpy.data.lights.new('AutoSun', 'SUN')
light_auto_sun.energy = 3.0
light_auto_sun.angle = 0.0523599
ob_auto_sun = bpy.data.objects.new('AutoSun', light_auto_sun)
scene.collection.objects.link(ob_auto_sun)
ob_auto_sun.rotation_euler = (0.872665, 0.174533, 0.523599)
bpy.context.view_layer.update()
